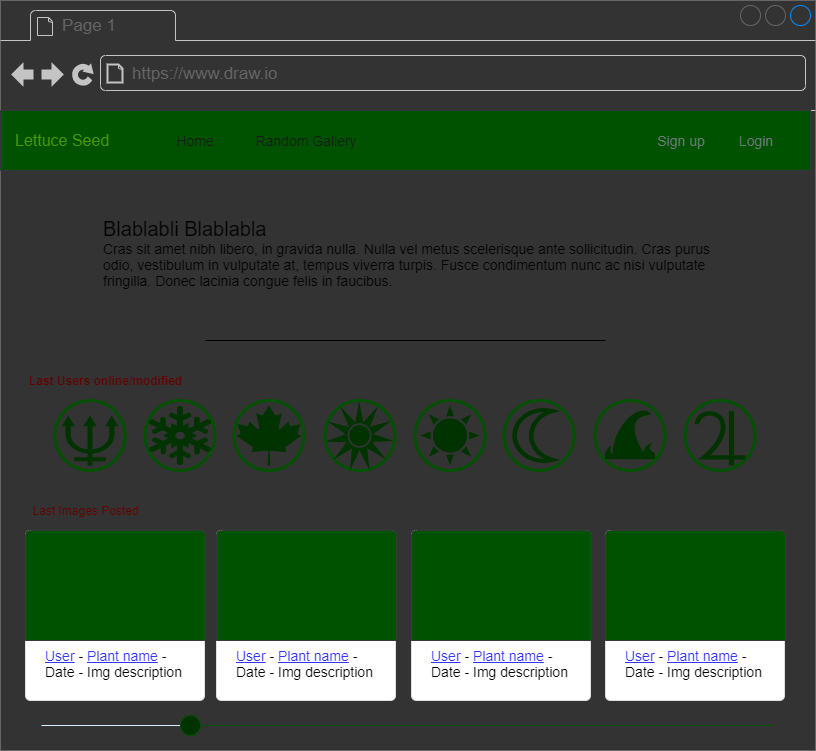

The diagram above was exported from draw.io. Its source (the exported page's mxGraphModel, read from the mxfile embedded in the PNG):
<mxGraphModel dx="1079" dy="830" grid="1" gridSize="10" guides="1" tooltips="1" connect="1" arrows="1" fold="1" page="1" pageScale="1" pageWidth="827" pageHeight="1169" math="0" shadow="0">
  <root>
    <mxCell id="tiva8lKx5yAUSPFAXxnT-0" />
    <mxCell id="tiva8lKx5yAUSPFAXxnT-1" parent="tiva8lKx5yAUSPFAXxnT-0" />
    <mxCell id="hEfyOJ7dpY-dLn8lRNxj-0" value="" style="strokeWidth=1;shadow=0;dashed=0;align=center;html=1;shape=mxgraph.mockup.containers.browserWindow;rSize=0;strokeColor=#666666;strokeColor2=#008cff;strokeColor3=#c4c4c4;mainText=,;recursiveResize=0;fillColor=#333333;" vertex="1" parent="tiva8lKx5yAUSPFAXxnT-1">
      <mxGeometry x="9" y="10" width="815" height="750" as="geometry" />
    </mxCell>
    <mxCell id="hEfyOJ7dpY-dLn8lRNxj-1" value="Page 1" style="strokeWidth=1;shadow=0;dashed=0;align=center;html=1;shape=mxgraph.mockup.containers.anchor;fontSize=17;fontColor=#666666;align=left;" vertex="1" parent="hEfyOJ7dpY-dLn8lRNxj-0">
      <mxGeometry x="60" y="12" width="110" height="26" as="geometry" />
    </mxCell>
    <mxCell id="hEfyOJ7dpY-dLn8lRNxj-2" value="https://www.draw.io" style="strokeWidth=1;shadow=0;dashed=0;align=center;html=1;shape=mxgraph.mockup.containers.anchor;rSize=0;fontSize=17;fontColor=#666666;align=left;" vertex="1" parent="hEfyOJ7dpY-dLn8lRNxj-0">
      <mxGeometry x="130" y="60" width="250" height="26" as="geometry" />
    </mxCell>
    <mxCell id="hEfyOJ7dpY-dLn8lRNxj-3" value="&lt;font color=&quot;#4d9900&quot;&gt;Lettuce Seed&lt;/font&gt;" style="html=1;shadow=0;dashed=0;strokeColor=#36393d;fontSize=16;align=left;spacing=15;fillColor=#005200;" vertex="1" parent="hEfyOJ7dpY-dLn8lRNxj-0">
      <mxGeometry y="110" width="810" height="60" as="geometry" />
    </mxCell>
    <mxCell id="hEfyOJ7dpY-dLn8lRNxj-4" value="Home" style="fillColor=none;strokeColor=none;fontSize=14;fontColor=#161819;align=center;" vertex="1" parent="hEfyOJ7dpY-dLn8lRNxj-3">
      <mxGeometry width="70" height="40" relative="1" as="geometry">
        <mxPoint x="160" y="10" as="offset" />
      </mxGeometry>
    </mxCell>
    <mxCell id="hEfyOJ7dpY-dLn8lRNxj-5" value="Login" style="fillColor=none;strokeColor=none;fontSize=14;fontColor=#71797E;align=center;" vertex="1" parent="hEfyOJ7dpY-dLn8lRNxj-3">
      <mxGeometry width="70" height="40" relative="1" as="geometry">
        <mxPoint x="721" y="10" as="offset" />
      </mxGeometry>
    </mxCell>
    <mxCell id="hEfyOJ7dpY-dLn8lRNxj-6" value="Sign up" style="fillColor=none;strokeColor=none;fontSize=14;fontColor=#71797E;align=center;spacingRight=0;" vertex="1" parent="hEfyOJ7dpY-dLn8lRNxj-3">
      <mxGeometry width="80" height="40" relative="1" as="geometry">
        <mxPoint x="641" y="10" as="offset" />
      </mxGeometry>
    </mxCell>
    <mxCell id="NO5FhpQ_u9kH0abpPT0r-17" value="&lt;u&gt;&lt;font color=&quot;#3333ff&quot;&gt;User&lt;/font&gt;&lt;/u&gt;&amp;nbsp;- &lt;font color=&quot;#3333ff&quot;&gt;&lt;u&gt;Plant name&lt;/u&gt;&lt;/font&gt; -Date -&amp;nbsp;Img description" style="html=1;shadow=0;dashed=0;shape=mxgraph.bootstrap.rrect;rSize=5;strokeColor=#DFDFDF;html=1;whiteSpace=wrap;fillColor=#ffffff;fontColor=#000000;verticalAlign=bottom;align=left;spacing=20;fontSize=14;" vertex="1" parent="hEfyOJ7dpY-dLn8lRNxj-0">
      <mxGeometry x="25" y="530" width="179" height="170" as="geometry" />
    </mxCell>
    <mxCell id="NO5FhpQ_u9kH0abpPT0r-18" value="" style="html=1;shadow=0;dashed=0;shape=mxgraph.bootstrap.topButton;rSize=5;perimeter=none;whiteSpace=wrap;strokeColor=#36393d;resizeWidth=1;fontSize=18;fillColor=#005200;" vertex="1" parent="NO5FhpQ_u9kH0abpPT0r-17">
      <mxGeometry width="180" height="110" relative="1" as="geometry" />
    </mxCell>
    <mxCell id="AWDVoTusafiD1nwh7dFh-0" value="&lt;u&gt;&lt;font color=&quot;#3333ff&quot;&gt;User&lt;/font&gt;&lt;/u&gt;&amp;nbsp;- &lt;font color=&quot;#3333ff&quot;&gt;&lt;u&gt;Plant name&lt;/u&gt;&lt;/font&gt; -Date -&amp;nbsp;Img description" style="html=1;shadow=0;dashed=0;shape=mxgraph.bootstrap.rrect;rSize=5;strokeColor=#DFDFDF;html=1;whiteSpace=wrap;fillColor=#ffffff;fontColor=#000000;verticalAlign=bottom;align=left;spacing=20;fontSize=14;" vertex="1" parent="hEfyOJ7dpY-dLn8lRNxj-0">
      <mxGeometry x="216" y="530" width="179" height="170" as="geometry" />
    </mxCell>
    <mxCell id="AWDVoTusafiD1nwh7dFh-1" value="" style="html=1;shadow=0;dashed=0;shape=mxgraph.bootstrap.topButton;rSize=5;perimeter=none;whiteSpace=wrap;strokeColor=#36393d;resizeWidth=1;fontSize=18;fillColor=#005200;" vertex="1" parent="AWDVoTusafiD1nwh7dFh-0">
      <mxGeometry width="180" height="110" relative="1" as="geometry" />
    </mxCell>
    <mxCell id="AWDVoTusafiD1nwh7dFh-2" value="&lt;u&gt;&lt;font color=&quot;#3333ff&quot;&gt;User&lt;/font&gt;&lt;/u&gt;&amp;nbsp;- &lt;font color=&quot;#3333ff&quot;&gt;&lt;u&gt;Plant name&lt;/u&gt;&lt;/font&gt; -Date -&amp;nbsp;Img description" style="html=1;shadow=0;dashed=0;shape=mxgraph.bootstrap.rrect;rSize=5;strokeColor=#DFDFDF;html=1;whiteSpace=wrap;fillColor=#ffffff;fontColor=#000000;verticalAlign=bottom;align=left;spacing=20;fontSize=14;" vertex="1" parent="hEfyOJ7dpY-dLn8lRNxj-0">
      <mxGeometry x="411" y="530" width="179" height="170" as="geometry" />
    </mxCell>
    <mxCell id="AWDVoTusafiD1nwh7dFh-3" value="" style="html=1;shadow=0;dashed=0;shape=mxgraph.bootstrap.topButton;rSize=5;perimeter=none;whiteSpace=wrap;strokeColor=#36393d;resizeWidth=1;fontSize=18;fillColor=#005200;" vertex="1" parent="AWDVoTusafiD1nwh7dFh-2">
      <mxGeometry width="180" height="110" relative="1" as="geometry" />
    </mxCell>
    <mxCell id="AWDVoTusafiD1nwh7dFh-4" value="&lt;u&gt;&lt;font color=&quot;#3333ff&quot;&gt;User&lt;/font&gt;&lt;/u&gt;&amp;nbsp;- &lt;font color=&quot;#3333ff&quot;&gt;&lt;u&gt;Plant name&lt;/u&gt;&lt;/font&gt; -Date -&amp;nbsp;Img description" style="html=1;shadow=0;dashed=0;shape=mxgraph.bootstrap.rrect;rSize=5;strokeColor=#DFDFDF;html=1;whiteSpace=wrap;fillColor=#ffffff;fontColor=#000000;verticalAlign=bottom;align=left;spacing=20;fontSize=14;" vertex="1" parent="hEfyOJ7dpY-dLn8lRNxj-0">
      <mxGeometry x="605" y="530" width="179" height="170" as="geometry" />
    </mxCell>
    <mxCell id="AWDVoTusafiD1nwh7dFh-5" value="" style="html=1;shadow=0;dashed=0;shape=mxgraph.bootstrap.topButton;rSize=5;perimeter=none;whiteSpace=wrap;strokeColor=#36393d;resizeWidth=1;fontSize=18;fillColor=#005200;" vertex="1" parent="AWDVoTusafiD1nwh7dFh-4">
      <mxGeometry width="180" height="110" relative="1" as="geometry" />
    </mxCell>
    <mxCell id="AWDVoTusafiD1nwh7dFh-7" value="&lt;font style=&quot;font-size: 20px&quot;&gt;Blablabli Blablabla&lt;/font&gt;&lt;br&gt;Cras sit amet nibh libero, in gravida nulla. Nulla vel metus scelerisque ante sollicitudin. Cras purus odio, vestibulum in vulputate at, tempus viverra turpis. Fusce condimentum nunc ac nisi vulputate fringilla. Donec lacinia congue felis in faucibus." style="strokeColor=none;fillColor=none;fontColor=#000000;perimeter=none;whiteSpace=wrap;resizeWidth=1;align=left;spacing=2;fontSize=14;verticalAlign=top;html=1;" vertex="1" parent="hEfyOJ7dpY-dLn8lRNxj-0">
      <mxGeometry x="101" y="210" width="628" height="90" as="geometry" />
    </mxCell>
    <mxCell id="AWDVoTusafiD1nwh7dFh-8" value="Last Images Posted" style="text;html=1;align=center;verticalAlign=middle;resizable=0;points=[];autosize=1;fontColor=#660000;" vertex="1" parent="hEfyOJ7dpY-dLn8lRNxj-0">
      <mxGeometry x="25" y="500" width="120" height="20" as="geometry" />
    </mxCell>
    <mxCell id="AWDVoTusafiD1nwh7dFh-10" value="" style="ellipse;whiteSpace=wrap;html=1;fontColor=#000000;strokeColor=#005200;strokeWidth=3;fillColor=#333333;gradientColor=none;" vertex="1" parent="hEfyOJ7dpY-dLn8lRNxj-0">
      <mxGeometry x="54.5" y="400" width="70" height="70" as="geometry" />
    </mxCell>
    <mxCell id="AWDVoTusafiD1nwh7dFh-11" value="" style="ellipse;whiteSpace=wrap;html=1;fontColor=#000000;strokeColor=#005200;strokeWidth=3;fillColor=#333333;gradientColor=none;" vertex="1" parent="hEfyOJ7dpY-dLn8lRNxj-0">
      <mxGeometry x="144.5" y="400" width="70" height="70" as="geometry" />
    </mxCell>
    <mxCell id="AWDVoTusafiD1nwh7dFh-12" value="" style="ellipse;whiteSpace=wrap;html=1;fontColor=#000000;strokeColor=#005200;strokeWidth=3;fillColor=#333333;gradientColor=none;" vertex="1" parent="hEfyOJ7dpY-dLn8lRNxj-0">
      <mxGeometry x="233.5" y="400" width="70" height="70" as="geometry" />
    </mxCell>
    <mxCell id="AWDVoTusafiD1nwh7dFh-13" value="" style="ellipse;whiteSpace=wrap;html=1;fontColor=#000000;strokeColor=#005200;strokeWidth=3;fillColor=#333333;gradientColor=none;" vertex="1" parent="hEfyOJ7dpY-dLn8lRNxj-0">
      <mxGeometry x="324.5" y="400" width="70" height="70" as="geometry" />
    </mxCell>
    <mxCell id="AWDVoTusafiD1nwh7dFh-14" value="" style="ellipse;whiteSpace=wrap;html=1;fontColor=#000000;strokeColor=#005200;strokeWidth=3;fillColor=#333333;gradientColor=none;" vertex="1" parent="hEfyOJ7dpY-dLn8lRNxj-0">
      <mxGeometry x="414.5" y="400" width="70" height="70" as="geometry" />
    </mxCell>
    <mxCell id="AWDVoTusafiD1nwh7dFh-15" value="" style="ellipse;whiteSpace=wrap;html=1;fontColor=#000000;strokeColor=#005200;strokeWidth=3;fillColor=#333333;gradientColor=none;" vertex="1" parent="hEfyOJ7dpY-dLn8lRNxj-0">
      <mxGeometry x="503.5" y="400" width="70" height="70" as="geometry" />
    </mxCell>
    <mxCell id="AWDVoTusafiD1nwh7dFh-16" value="" style="ellipse;whiteSpace=wrap;html=1;fontColor=#000000;strokeColor=#005200;strokeWidth=3;fillColor=#333333;gradientColor=none;" vertex="1" parent="hEfyOJ7dpY-dLn8lRNxj-0">
      <mxGeometry x="594.5" y="400" width="70" height="70" as="geometry" />
    </mxCell>
    <mxCell id="AWDVoTusafiD1nwh7dFh-17" value="" style="ellipse;whiteSpace=wrap;html=1;fontColor=#000000;strokeColor=#005200;strokeWidth=3;fillColor=#333333;gradientColor=none;" vertex="1" parent="hEfyOJ7dpY-dLn8lRNxj-0">
      <mxGeometry x="684.5" y="400" width="70" height="70" as="geometry" />
    </mxCell>
    <mxCell id="AWDVoTusafiD1nwh7dFh-19" value="&lt;b&gt;&lt;font color=&quot;#660000&quot;&gt;Last Users online/modified&lt;/font&gt;&lt;/b&gt;" style="text;html=1;align=center;verticalAlign=middle;resizable=0;points=[];autosize=1;fontColor=#000000;fontStyle=0" vertex="1" parent="hEfyOJ7dpY-dLn8lRNxj-0">
      <mxGeometry x="20" y="370" width="170" height="20" as="geometry" />
    </mxCell>
    <mxCell id="AWDVoTusafiD1nwh7dFh-25" value="" style="shape=mxgraph.signs.nature.sun_2;html=1;pointerEvents=1;strokeColor=none;verticalLabelPosition=bottom;verticalAlign=top;align=center;fontColor=#000000;fillColor=#003300;" vertex="1" parent="hEfyOJ7dpY-dLn8lRNxj-0">
      <mxGeometry x="324.5" y="400" width="69" height="70" as="geometry" />
    </mxCell>
    <mxCell id="AWDVoTusafiD1nwh7dFh-26" value="" style="shape=mxgraph.signs.nature.maple_leaf;html=1;pointerEvents=1;strokeColor=none;verticalLabelPosition=bottom;verticalAlign=top;align=center;fontColor=#000000;fillColor=#003300;" vertex="1" parent="hEfyOJ7dpY-dLn8lRNxj-0">
      <mxGeometry x="235.75" y="405" width="65.5" height="60" as="geometry" />
    </mxCell>
    <mxCell id="AWDVoTusafiD1nwh7dFh-27" value="" style="shape=mxgraph.signs.nature.snowflake;html=1;pointerEvents=1;strokeColor=none;verticalLabelPosition=bottom;verticalAlign=top;align=center;fontColor=#000000;fillColor=#003300;" vertex="1" parent="hEfyOJ7dpY-dLn8lRNxj-0">
      <mxGeometry x="148.63" y="405" width="61.75" height="60" as="geometry" />
    </mxCell>
    <mxCell id="AWDVoTusafiD1nwh7dFh-28" value="" style="shape=mxgraph.signs.nature.neptune;html=1;pointerEvents=1;strokeColor=none;verticalLabelPosition=bottom;verticalAlign=top;align=center;fontColor=#000000;fillColor=#003300;" vertex="1" parent="hEfyOJ7dpY-dLn8lRNxj-0">
      <mxGeometry x="61" y="415" width="57" height="50" as="geometry" />
    </mxCell>
    <mxCell id="AWDVoTusafiD1nwh7dFh-29" value="" style="shape=mxgraph.signs.nature.sun_3;html=1;pointerEvents=1;strokeColor=none;verticalLabelPosition=bottom;verticalAlign=top;align=center;fontColor=#000000;fillColor=#003300;" vertex="1" parent="hEfyOJ7dpY-dLn8lRNxj-0">
      <mxGeometry x="419.5" y="405" width="60" height="60" as="geometry" />
    </mxCell>
    <mxCell id="AWDVoTusafiD1nwh7dFh-30" value="" style="shape=mxgraph.signs.nature.moon;html=1;pointerEvents=1;strokeColor=none;verticalLabelPosition=bottom;verticalAlign=top;align=center;fontColor=#000000;fillColor=#003300;" vertex="1" parent="hEfyOJ7dpY-dLn8lRNxj-0">
      <mxGeometry x="511.75" y="407.5" width="48.25" height="55" as="geometry" />
    </mxCell>
    <mxCell id="AWDVoTusafiD1nwh7dFh-31" value="" style="shape=mxgraph.signs.nature.tsunami;html=1;pointerEvents=1;strokeColor=none;verticalLabelPosition=bottom;verticalAlign=top;align=center;fontColor=#000000;fillColor=#003300;" vertex="1" parent="hEfyOJ7dpY-dLn8lRNxj-0">
      <mxGeometry x="604.5" y="400" width="50" height="58.75" as="geometry" />
    </mxCell>
    <mxCell id="AWDVoTusafiD1nwh7dFh-32" value="" style="shape=mxgraph.signs.nature.jupiter;html=1;pointerEvents=1;strokeColor=none;verticalLabelPosition=bottom;verticalAlign=top;align=center;fontColor=#000000;fillColor=#003300;" vertex="1" parent="hEfyOJ7dpY-dLn8lRNxj-0">
      <mxGeometry x="694" y="410" width="51" height="55" as="geometry" />
    </mxCell>
    <mxCell id="hEfyOJ7dpY-dLn8lRNxj-8" value="Random Gallery" style="fillColor=none;strokeColor=none;fontSize=14;fontColor=#161819;align=center;" vertex="1" parent="tiva8lKx5yAUSPFAXxnT-1">
      <mxGeometry x="280" y="130" width="70" height="40" as="geometry" />
    </mxCell>
    <mxCell id="AWDVoTusafiD1nwh7dFh-21" value="" style="verticalLabelPosition=bottom;shadow=0;dashed=0;align=center;html=1;verticalAlign=top;strokeWidth=1;shape=mxgraph.mockup.markup.line;fillColor=#000000;strokeColor=#000000;" vertex="1" parent="tiva8lKx5yAUSPFAXxnT-1">
      <mxGeometry x="214" y="340" width="400" height="20" as="geometry" />
    </mxCell>
    <mxCell id="AWDVoTusafiD1nwh7dFh-23" value="" style="verticalLabelPosition=bottom;shadow=0;dashed=0;align=center;html=1;verticalAlign=top;strokeWidth=1;shape=mxgraph.mockup.forms.horSlider;sliderStyle=basic;sliderPos=20;handleStyle=circle;fillColor2=#ddeeff;fontColor=#000000;gradientColor=none;fillColor=#003300;strokeColor=#005200;" vertex="1" parent="tiva8lKx5yAUSPFAXxnT-1">
      <mxGeometry x="50" y="720" width="730" height="30" as="geometry" />
    </mxCell>
  </root>
</mxGraphModel>